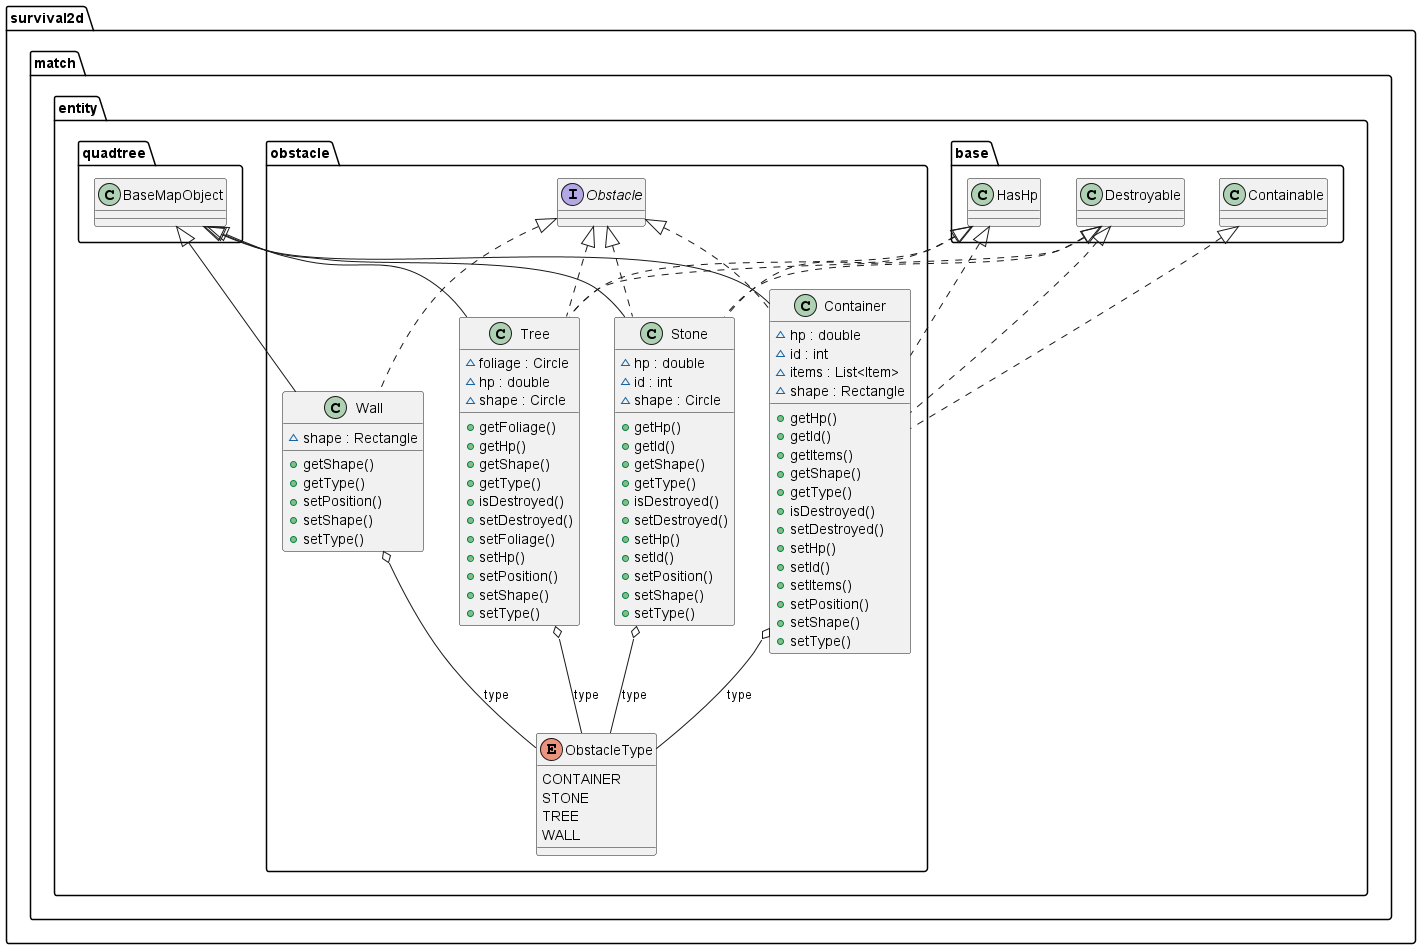

The diagram above was rendered by PlantUML. Its source (embedded in the PNG):
@startuml

  namespace survival2d {
    namespace match.entity.obstacle {
      class survival2d.match.entity.obstacle.Container {
          ~ hp : double
          ~ id : int
          ~ items : List<Item>
          ~ shape : Rectangle
          + getHp()
          + getId()
          + getItems()
          + getShape()
          + getType()
          + isDestroyed()
          + setDestroyed()
          + setHp()
          + setId()
          + setItems()
          + setPosition()
          + setShape()
          + setType()
      }
    }
  }
  

  namespace survival2d {
    namespace match.entity.obstacle {
      interface survival2d.match.entity.obstacle.Obstacle {
      }
    }
  }
  

  namespace survival2d {
    namespace match.entity.obstacle {
      enum ObstacleType {
        CONTAINER
        STONE
        TREE
        WALL
      }
    }
  }
  

  namespace survival2d {
    namespace match.entity.obstacle {
      class survival2d.match.entity.obstacle.Stone {
          ~ hp : double
          ~ id : int
          ~ shape : Circle
          + getHp()
          + getId()
          + getShape()
          + getType()
          + isDestroyed()
          + setDestroyed()
          + setHp()
          + setId()
          + setPosition()
          + setShape()
          + setType()
      }
    }
  }
  

  namespace survival2d {
    namespace match.entity.obstacle {
      class survival2d.match.entity.obstacle.Tree {
          ~ foliage : Circle
          ~ hp : double
          ~ shape : Circle
          + getFoliage()
          + getHp()
          + getShape()
          + getType()
          + isDestroyed()
          + setDestroyed()
          + setFoliage()
          + setHp()
          + setPosition()
          + setShape()
          + setType()
      }
    }
  }
  

  namespace survival2d {
    namespace match.entity.obstacle {
      class survival2d.match.entity.obstacle.Wall {
          ~ shape : Rectangle
          + getShape()
          + getType()
          + setPosition()
          + setShape()
          + setType()
      }
    }
  }
  

  survival2d.match.entity.obstacle.Container .up.|> survival2d.match.entity.base.Containable
  survival2d.match.entity.obstacle.Container .up.|> survival2d.match.entity.base.Destroyable
  survival2d.match.entity.obstacle.Container .up.|> survival2d.match.entity.base.HasHp
  survival2d.match.entity.obstacle.Container .up.|> survival2d.match.entity.obstacle.Obstacle
  survival2d.match.entity.obstacle.Container -up-|> survival2d.match.entity.quadtree.BaseMapObject
  survival2d.match.entity.obstacle.Container o-- survival2d.match.entity.obstacle.ObstacleType : type
  survival2d.match.entity.obstacle.Stone .up.|> survival2d.match.entity.base.Destroyable
  survival2d.match.entity.obstacle.Stone .up.|> survival2d.match.entity.base.HasHp
  survival2d.match.entity.obstacle.Stone .up.|> survival2d.match.entity.obstacle.Obstacle
  survival2d.match.entity.obstacle.Stone -up-|> survival2d.match.entity.quadtree.BaseMapObject
  survival2d.match.entity.obstacle.Stone o-- survival2d.match.entity.obstacle.ObstacleType : type
  survival2d.match.entity.obstacle.Tree .up.|> survival2d.match.entity.base.Destroyable
  survival2d.match.entity.obstacle.Tree .up.|> survival2d.match.entity.base.HasHp
  survival2d.match.entity.obstacle.Tree .up.|> survival2d.match.entity.obstacle.Obstacle
  survival2d.match.entity.obstacle.Tree -up-|> survival2d.match.entity.quadtree.BaseMapObject
  survival2d.match.entity.obstacle.Tree o-- survival2d.match.entity.obstacle.ObstacleType : type
  survival2d.match.entity.obstacle.Wall .up.|> survival2d.match.entity.obstacle.Obstacle
  survival2d.match.entity.obstacle.Wall -up-|> survival2d.match.entity.quadtree.BaseMapObject
  survival2d.match.entity.obstacle.Wall o-- survival2d.match.entity.obstacle.ObstacleType : type


@enduml